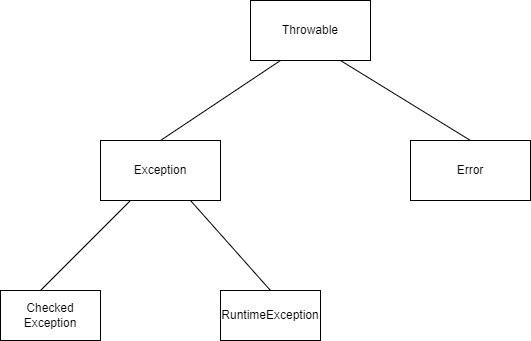

The diagram above was exported from draw.io. Its source (the exported page's mxGraphModel, read from the mxfile embedded in the PNG):
<mxGraphModel dx="1036" dy="614" grid="1" gridSize="10" guides="1" tooltips="1" connect="1" arrows="1" fold="1" page="1" pageScale="1" pageWidth="827" pageHeight="1169" math="0" shadow="0">
  <root>
    <mxCell id="0" />
    <mxCell id="1" parent="0" />
    <mxCell id="fRI-BFh3Pd1R8XdYGJdX-1" value="Throwable" style="rounded=0;whiteSpace=wrap;html=1;" parent="1" vertex="1">
      <mxGeometry x="280" y="140" width="120" height="60" as="geometry" />
    </mxCell>
    <mxCell id="fRI-BFh3Pd1R8XdYGJdX-2" value="Exception" style="rounded=0;whiteSpace=wrap;html=1;" parent="1" vertex="1">
      <mxGeometry x="130" y="280" width="120" height="60" as="geometry" />
    </mxCell>
    <mxCell id="fRI-BFh3Pd1R8XdYGJdX-3" value="Error" style="rounded=0;whiteSpace=wrap;html=1;" parent="1" vertex="1">
      <mxGeometry x="440" y="280" width="120" height="60" as="geometry" />
    </mxCell>
    <mxCell id="fRI-BFh3Pd1R8XdYGJdX-4" value="Checked Exception" style="rounded=0;whiteSpace=wrap;html=1;" parent="1" vertex="1">
      <mxGeometry x="30" y="430" width="100" height="50" as="geometry" />
    </mxCell>
    <mxCell id="fRI-BFh3Pd1R8XdYGJdX-5" value="RuntimeException" style="rounded=0;whiteSpace=wrap;html=1;" parent="1" vertex="1">
      <mxGeometry x="250" y="430" width="100" height="50" as="geometry" />
    </mxCell>
    <mxCell id="fRI-BFh3Pd1R8XdYGJdX-6" value="" style="endArrow=none;html=1;rounded=0;entryX=0.25;entryY=1;entryDx=0;entryDy=0;" parent="1" target="fRI-BFh3Pd1R8XdYGJdX-2" edge="1">
      <mxGeometry width="50" height="50" relative="1" as="geometry">
        <mxPoint x="70" y="430" as="sourcePoint" />
        <mxPoint x="120" y="380" as="targetPoint" />
      </mxGeometry>
    </mxCell>
    <mxCell id="fRI-BFh3Pd1R8XdYGJdX-7" value="" style="endArrow=none;html=1;rounded=0;entryX=0.25;entryY=1;entryDx=0;entryDy=0;" parent="1" target="fRI-BFh3Pd1R8XdYGJdX-1" edge="1">
      <mxGeometry width="50" height="50" relative="1" as="geometry">
        <mxPoint x="190" y="280" as="sourcePoint" />
        <mxPoint x="280" y="190" as="targetPoint" />
      </mxGeometry>
    </mxCell>
    <mxCell id="fRI-BFh3Pd1R8XdYGJdX-9" value="" style="endArrow=none;html=1;rounded=0;entryX=0.75;entryY=1;entryDx=0;entryDy=0;exitX=0.5;exitY=0;exitDx=0;exitDy=0;" parent="1" source="fRI-BFh3Pd1R8XdYGJdX-3" target="fRI-BFh3Pd1R8XdYGJdX-1" edge="1">
      <mxGeometry width="50" height="50" relative="1" as="geometry">
        <mxPoint x="320" y="310" as="sourcePoint" />
        <mxPoint x="440" y="230" as="targetPoint" />
      </mxGeometry>
    </mxCell>
    <mxCell id="fRI-BFh3Pd1R8XdYGJdX-10" value="" style="endArrow=none;html=1;rounded=0;entryX=0.5;entryY=0;entryDx=0;entryDy=0;exitX=0.75;exitY=1;exitDx=0;exitDy=0;" parent="1" source="fRI-BFh3Pd1R8XdYGJdX-2" target="fRI-BFh3Pd1R8XdYGJdX-5" edge="1">
      <mxGeometry width="50" height="50" relative="1" as="geometry">
        <mxPoint x="80" y="440" as="sourcePoint" />
        <mxPoint x="170" y="350" as="targetPoint" />
      </mxGeometry>
    </mxCell>
  </root>
</mxGraphModel>